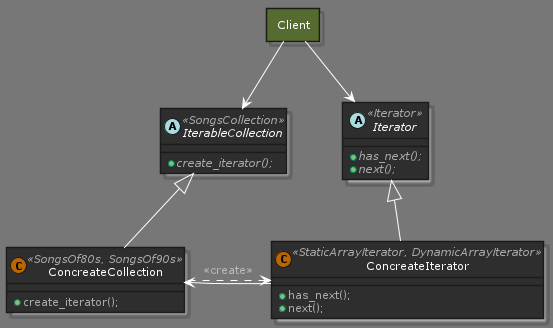

The diagram above was rendered by PlantUML. Its source (embedded in the PNG):
@startuml iterator

!define DARKORANGE
!includeurl https://raw.githubusercontent.com/Drakemor/RedDress-PlantUML/master/style.puml

abstract class IterableCollection <<SongsCollection>> {
    + {abstract} create_iterator();
}

abstract class Iterator <<Iterator>> {
    + {abstract} has_next();
    + {abstract} next();
}

class ConcreateCollection <<SongsOf80s, SongsOf90s>>{
    + create_iterator();
}

class ConcreateIterator <<StaticArrayIterator, DynamicArrayIterator>>{
    + has_next();
    + next();
}


allow_mixing
rectangle Client #DarkOliveGreen
Client --> IterableCollection
Client --> Iterator

IterableCollection <|-- ConcreateCollection
Iterator <|-- ConcreateIterator
ConcreateCollection .left.> ConcreateIterator : <<create>>
ConcreateCollection <-- ConcreateIterator
@enduml